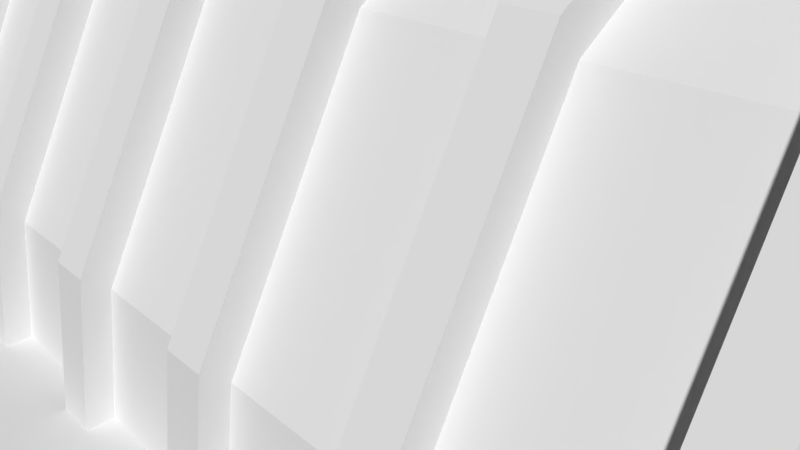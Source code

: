 # Source: hangar_a_open.blend  (saved by Blender 2.63.0; exported with 4.5.12 LTS)
import bpy
from mathutils import Matrix  # noqa: F401  (used for matrix-valued properties, if any)

bpy.ops.wm.read_factory_settings(use_empty=True)
scene = bpy.context.scene
scene.name = 'Scene'

# ---- collections
col_collection_1 = bpy.data.collections.new('Collection 1'); scene.collection.children.link(col_collection_1)

# ---- materials (node trees are filled in below, after node groups)
mat_material = bpy.data.materials.new('Material')
mat_material.alpha_threshold = 0.0
mat_material.use_transparent_shadow = False
mat_material.roughness = 0.5
mat_material.line_color = (0.0, 0.0, 0.0, 1.0)

# ---- material node trees

# ---- world
world_world = bpy.data.worlds.new('World'); scene.world = world_world
world_world.color = (0.05088, 0.05088, 0.05088)
world_world.use_sun_shadow = False
world_world.sun_shadow_jitter_overblur = 0.0
world_world.cycles.sampling_method = 'MANUAL'
world_world.cycles.sample_map_resolution = 256

# ---- cameras
cam_camera = bpy.data.cameras.new('Camera')
cam_camera.clip_end = 100.0
cam_camera.lens = 35.0
cam_camera.sensor_width = 32.0
cam_camera.sensor_height = 18.0
cam_camera.ortho_scale = 7.314
cam_camera.dof.focus_distance = 0.0
cam_camera.dof.aperture_fstop = 128.0

# ---- meshes
me_cube_002 = bpy.data.meshes.new('Cube.002')
me_cube_002.from_pydata([(-7.765, -0.4024, -1.0), (-7.765, 1.0, -1.0), (7.786, 1.0, -1.0), (7.786, -0.4024, -1.0), (-7.497, 0.2961, 1.0), (-7.497, 1.0, 1.0), (7.517, 1.0, 1.0), (7.517, 0.2961, 1.0), (-7.765, 11.96, -1.0), (-7.765, 10.55, -1.0), (7.786, 10.55, -1.0), (7.786, 11.96, -1.0), (-7.497, 11.26, 1.0), (-7.497, 10.55, 1.0), (7.517, 10.55, 1.0), (7.517, 11.26, 1.0), (-7.669, 4.777, 4.877), (-7.669, 6.777, 4.877), (7.673, 6.777, 4.877), (7.673, 4.777, 4.877), (-7.376, 4.777, 5.557), (-7.376, 6.777, 5.557), (7.383, 6.777, 5.557), (7.383, 4.777, 5.557)], [], [(4, 5, 1, 0), (6, 7, 3, 2), (7, 4, 0, 3), (0, 1, 2, 3), (7, 6, 5, 4), (12, 8, 9, 13), (14, 10, 11, 15), (15, 11, 8, 12), (8, 11, 10, 9), (15, 12, 13, 14), (20, 21, 17, 16), (21, 22, 18, 17), (22, 23, 19, 18), (23, 20, 16, 19), (23, 22, 21, 20)])
me_cube_002.use_remesh_preserve_volume = False
me_cube_002.use_remesh_preserve_attributes = False
me_cube_002.use_mirror_vertex_groups = False
me_cube_002.update()
me_cube_001 = bpy.data.meshes.new('Cube.001')
me_cube_001.from_pydata([(1.376, -0.1523, 0.2638), (1.376, 0.1523, 0.2638), (1.376, -0.4465, 0.1835), (1.376, 0.4465, 0.1835), (1.376, -0.8139, -0.06979), (1.376, 0.8139, -0.06979), (1.376, -0.9932, -0.4034), (1.376, 0.9931, -0.4034), (1.375, -1.033, -0.6814), (1.375, 1.033, -0.6814), (1.373, -1.033, -0.9935), (1.373, 1.033, -0.9935), (1.373, 0.9895, -0.9941), (1.373, -0.9895, -0.9941), (1.375, 0.9895, -0.6953), (1.375, -0.9895, -0.6953), (1.376, 0.951, -0.429), (1.376, -0.951, -0.429), (1.376, 0.7794, -0.1096), (1.376, -0.7794, -0.1096), (1.376, 0.4276, 0.1329), (1.376, -0.4276, 0.1329), (1.376, 0.1458, 0.2098), (1.376, -0.1458, 0.2098), (1.133, 1.033, -0.9935), (1.133, -1.033, -0.9935), (1.135, 1.033, -0.6814), (1.135, -1.033, -0.6814), (1.136, 0.9931, -0.4034), (1.136, -0.9932, -0.4034), (1.136, 0.8139, -0.06979), (1.136, -0.8139, -0.06979), (1.136, 0.4465, 0.1835), (1.136, -0.4465, 0.1835), (1.321, -1.033, -0.9935), (1.321, 1.033, -0.9935), (1.32, -0.1523, 0.2638), (1.32, 0.1523, 0.2638), (1.32, -0.4465, 0.1835), (1.32, 0.4465, 0.1835), (1.32, -0.8139, -0.06979), (1.32, 0.8139, -0.06979), (1.32, -0.9932, -0.4034), (1.32, 0.9931, -0.4034), (1.321, -1.033, -0.6814), (1.321, 1.033, -0.6814), (1.136, 0.1523, 0.2638), (1.136, -0.1523, 0.2638), (1.323, 0.9895, -0.9941), (1.323, -0.9895, -0.9941), (1.321, 0.9895, -0.6953), (1.321, -0.9895, -0.6953), (1.32, 0.951, -0.429), (1.32, -0.951, -0.429), (1.32, 0.7794, -0.1096), (1.32, -0.7794, -0.1096), (1.32, 0.4276, 0.1329), (1.32, -0.4276, 0.1329), (1.32, 0.1458, 0.2098), (1.32, -0.1458, 0.2098), (1.133, 0.9895, -0.9941), (1.133, -0.9895, -0.9941), (1.135, 0.9895, -0.6953), (1.135, -0.9895, -0.6953), (1.136, 0.951, -0.429), (1.136, -0.951, -0.429), (1.136, 0.7794, -0.1096), (1.136, -0.7794, -0.1096), (1.136, 0.4276, 0.1329), (1.136, -0.4276, 0.1329), (1.136, 0.1458, 0.2098), (1.136, -0.1458, 0.2098), (1.081, -1.033, -0.9935), (1.081, 1.033, -0.9935), (1.08, -0.1523, 0.2638), (1.08, 0.1523, 0.2638), (1.08, -0.4465, 0.1835), (1.08, 0.4465, 0.1835), (1.08, -0.8139, -0.06979), (1.08, 0.8139, -0.06979), (1.08, -0.9932, -0.4034), (1.08, 0.9931, -0.4034), (1.081, -1.033, -0.6814), (1.081, 1.033, -0.6814), (1.083, 0.9895, -0.9941), (1.083, -0.9895, -0.9941), (1.081, 0.9895, -0.6953), (1.081, -0.9895, -0.6953), (1.08, 0.951, -0.429), (1.08, -0.951, -0.429), (1.08, 0.7794, -0.1096), (1.08, -0.7794, -0.1096), (1.08, 0.4276, 0.1329), (1.08, -0.4276, 0.1329), (1.08, 0.1458, 0.2098), (1.08, -0.1458, 0.2098), (0.8931, 1.033, -0.9935), (0.8931, -1.033, -0.9935), (0.8948, 1.033, -0.6814), (0.8948, -1.033, -0.6814), (0.8961, 0.9931, -0.4034), (0.8961, -0.9932, -0.4034), (0.8961, 0.8139, -0.06979), (0.8961, -0.8139, -0.06979), (0.8961, 0.4465, 0.1835), (0.8961, -0.4465, 0.1835), (0.8961, 0.1523, 0.2638), (0.8961, -0.1523, 0.2638), (0.8932, 0.9895, -0.9941), (0.8932, -0.9895, -0.9941), (0.8948, 0.9895, -0.6953), (0.8948, -0.9895, -0.6953), (0.8961, 0.951, -0.429), (0.8961, -0.951, -0.429), (0.8961, 0.7794, -0.1096), (0.8961, -0.7794, -0.1096), (0.8961, 0.4276, 0.1329), (0.8961, -0.4276, 0.1329), (0.8961, 0.1458, 0.2098), (0.8961, -0.1458, 0.2098), (0.8412, -1.033, -0.9935), (0.8412, 1.033, -0.9935), (0.8399, -0.1523, 0.2638), (0.8399, 0.1523, 0.2638), (0.8399, -0.4465, 0.1835), (0.8399, 0.4465, 0.1835), (0.8399, -0.8139, -0.06979), (0.8399, 0.8139, -0.06979), (0.8399, -0.9932, -0.4034), (0.8399, 0.9931, -0.4034), (0.8412, -1.033, -0.6814), (0.8412, 1.033, -0.6814), (0.8428, 0.9895, -0.9941), (0.8428, -0.9895, -0.9941), (0.8412, 0.9895, -0.6953), (0.8412, -0.9895, -0.6953), (0.8399, 0.951, -0.429), (0.8399, -0.951, -0.429), (0.8399, 0.7794, -0.1096), (0.8399, -0.7794, -0.1096), (0.8399, 0.4276, 0.1329), (0.8399, -0.4276, 0.1329), (0.8399, 0.1458, 0.2098), (0.8399, -0.1458, 0.2098), (0.6531, 1.033, -0.9935), (0.6531, -1.033, -0.9935), (0.6548, 1.033, -0.6814), (0.6548, -1.033, -0.6814), (0.6561, 0.9931, -0.4034), (0.6561, -0.9932, -0.4034), (0.6561, 0.8139, -0.06979), (0.6561, -0.8139, -0.06979), (0.6561, 0.4465, 0.1835), (0.6561, -0.4465, 0.1835), (0.6561, 0.1523, 0.2638), (0.6561, -0.1523, 0.2638), (0.6532, 0.9895, -0.9941), (0.6532, -0.9895, -0.9941), (0.6548, 0.9895, -0.6953), (0.6548, -0.9895, -0.6953), (0.6561, 0.951, -0.429), (0.6561, -0.951, -0.429), (0.6561, 0.7794, -0.1096), (0.6561, -0.7794, -0.1096), (0.6561, 0.4276, 0.1329), (0.6561, -0.4276, 0.1329), (0.6561, 0.1458, 0.2098), (0.6561, -0.1458, 0.2098), (0.6012, -1.033, -0.9935), (0.6012, 1.033, -0.9935), (0.5999, -0.1523, 0.2638), (0.5999, 0.1523, 0.2638), (0.5999, -0.4465, 0.1835), (0.5999, 0.4465, 0.1835), (0.5999, -0.8139, -0.06979), (0.5999, 0.8139, -0.06979), (0.5999, -0.9932, -0.4034), (0.5999, 0.9931, -0.4034), (0.6012, -1.033, -0.6814), (0.6012, 1.033, -0.6814), (0.6028, 0.9895, -0.9941), (0.6028, -0.9895, -0.9941), (0.6012, 0.9895, -0.6953), (0.6012, -0.9895, -0.6953), (0.5999, 0.951, -0.429), (0.5999, -0.951, -0.429), (0.5999, 0.7794, -0.1096), (0.5999, -0.7794, -0.1096), (0.5999, 0.4276, 0.1329), (0.5999, -0.4276, 0.1329), (0.5999, 0.1458, 0.2098), (0.5999, -0.1458, 0.2098), (0.4131, 1.033, -0.9935), (0.4131, -1.033, -0.9935), (0.4148, 1.033, -0.6814), (0.4148, -1.033, -0.6814), (0.4161, 0.9931, -0.4034), (0.4161, -0.9932, -0.4034), (0.4161, 0.8139, -0.06979), (0.4161, -0.8139, -0.06979), (0.4161, 0.4465, 0.1835), (0.4161, -0.4465, 0.1835), (0.4161, 0.1523, 0.2638), (0.4161, -0.1523, 0.2638), (0.4132, 0.9895, -0.9941), (0.4132, -0.9895, -0.9941), (0.4148, 0.9895, -0.6953), (0.4148, -0.9895, -0.6953), (0.4161, 0.951, -0.429), (0.4161, -0.951, -0.429), (0.4161, 0.7794, -0.1096), (0.4161, -0.7794, -0.1096), (0.4161, 0.4276, 0.1329), (0.4161, -0.4276, 0.1329), (0.4161, 0.1458, 0.2098), (0.4161, -0.1458, 0.2098), (0.3612, -1.033, -0.9935), (0.3612, 1.033, -0.9935), (0.3599, -0.1523, 0.2638), (0.3599, 0.1523, 0.2638), (0.3599, -0.4465, 0.1835), (0.3599, 0.4465, 0.1835), (0.3599, -0.8139, -0.06979), (0.3599, 0.8139, -0.06979), (0.3599, -0.9932, -0.4034), (0.3599, 0.9931, -0.4034), (0.3612, -1.033, -0.6814), (0.3612, 1.033, -0.6814), (0.3628, 0.9895, -0.9941), (0.3628, -0.9895, -0.9941), (0.3612, 0.9895, -0.6953), (0.3612, -0.9895, -0.6953), (0.3599, 0.951, -0.429), (0.3599, -0.951, -0.429), (0.3599, 0.7794, -0.1096), (0.3599, -0.7794, -0.1096), (0.3599, 0.4276, 0.1329), (0.3599, -0.4276, 0.1329), (0.3599, 0.1458, 0.2098), (0.3599, -0.1458, 0.2098), (0.1731, 1.033, -0.9935), (0.1731, -1.033, -0.9935), (0.1748, 1.033, -0.6814), (0.1748, -1.033, -0.6814), (0.1761, 0.9931, -0.4034), (0.1761, -0.9932, -0.4034), (0.1761, 0.8139, -0.06979), (0.1761, -0.8139, -0.06979), (0.1761, 0.4465, 0.1835), (0.1761, -0.4465, 0.1835), (0.1761, 0.1523, 0.2638), (0.1761, -0.1523, 0.2638), (0.1732, 0.9895, -0.9941), (0.1732, -0.9895, -0.9941), (0.1748, 0.9895, -0.6953), (0.1748, -0.9895, -0.6953), (0.1761, 0.951, -0.429), (0.1761, -0.951, -0.429), (0.1761, 0.7794, -0.1096), (0.1761, -0.7794, -0.1096), (0.1761, 0.4276, 0.1329), (0.1761, -0.4276, 0.1329), (0.1761, 0.1458, 0.2098), (0.1761, -0.1458, 0.2098), (0.1212, -1.033, -0.9935), (0.1212, 1.033, -0.9935), (0.1199, -0.1523, 0.2638), (0.1199, 0.1523, 0.2638), (0.1199, -0.4465, 0.1835), (0.1199, 0.4465, 0.1835), (0.1199, -0.8139, -0.06979), (0.1199, 0.8139, -0.06979), (0.1199, -0.9932, -0.4034), (0.1199, 0.9931, -0.4034), (0.1212, -1.033, -0.6814), (0.1212, 1.033, -0.6814), (0.1228, 0.9895, -0.9941), (0.1228, -0.9895, -0.9941), (0.1212, 0.9895, -0.6953), (0.1212, -0.9895, -0.6953), (0.1199, 0.951, -0.429), (0.1199, -0.951, -0.429), (0.1199, 0.7794, -0.1096), (0.1199, -0.7794, -0.1096), (0.1199, 0.4276, 0.1329), (0.1199, -0.4276, 0.1329), (0.1199, 0.1458, 0.2098), (0.1199, -0.1458, 0.2098), (-1.376, -0.1523, 0.2638), (-1.376, 0.1523, 0.2638), (-1.376, -0.4465, 0.1835), (-1.376, 0.4465, 0.1835), (-1.376, -0.8139, -0.06979), (-1.376, 0.8139, -0.06979), (-1.376, -0.9932, -0.4034), (-1.376, 0.9931, -0.4034), (-1.375, -1.033, -0.6814), (-1.375, 1.033, -0.6814), (-1.373, -1.033, -0.9935), (-1.373, 1.033, -0.9935), (-1.373, 0.9895, -0.9941), (-1.373, -0.9895, -0.9941), (-1.375, 0.9895, -0.6953), (-1.375, -0.9895, -0.6953), (-1.376, 0.951, -0.429), (-1.376, -0.951, -0.429), (-1.376, 0.7794, -0.1096), (-1.376, -0.7794, -0.1096), (-1.376, 0.4276, 0.1329), (-1.376, -0.4276, 0.1329), (-1.376, 0.1458, 0.2098), (-1.376, -0.1458, 0.2098), (-1.133, 1.033, -0.9935), (-1.133, -1.033, -0.9935), (-1.135, 1.033, -0.6814), (-1.135, -1.033, -0.6814), (-1.136, 0.9931, -0.4034), (-1.136, -0.9932, -0.4034), (-1.136, 0.8139, -0.06979), (-1.136, -0.8139, -0.06979), (-1.136, 0.4465, 0.1835), (-1.136, -0.4465, 0.1835), (-1.321, -1.033, -0.9935), (-1.321, 1.033, -0.9935), (-1.32, -0.1523, 0.2638), (-1.32, 0.1523, 0.2638), (-1.32, -0.4465, 0.1835), (-1.32, 0.4465, 0.1835), (-1.32, -0.8139, -0.06979), (-1.32, 0.8139, -0.06979), (-1.32, -0.9932, -0.4034), (-1.32, 0.9931, -0.4034), (-1.321, -1.033, -0.6814), (-1.321, 1.033, -0.6814), (-1.136, 0.1523, 0.2638), (-1.136, -0.1523, 0.2638), (-1.323, 0.9895, -0.9941), (-1.323, -0.9895, -0.9941), (-1.321, 0.9895, -0.6953), (-1.321, -0.9895, -0.6953), (-1.32, 0.951, -0.429), (-1.32, -0.951, -0.429), (-1.32, 0.7794, -0.1096), (-1.32, -0.7794, -0.1096), (-1.32, 0.4276, 0.1329), (-1.32, -0.4276, 0.1329), (-1.32, 0.1458, 0.2098), (-1.32, -0.1458, 0.2098), (-1.133, 0.9895, -0.9941), (-1.133, -0.9895, -0.9941), (-1.135, 0.9895, -0.6953), (-1.135, -0.9895, -0.6953), (-1.136, 0.951, -0.429), (-1.136, -0.951, -0.429), (-1.136, 0.7794, -0.1096), (-1.136, -0.7794, -0.1096), (-1.136, 0.4276, 0.1329), (-1.136, -0.4276, 0.1329), (-1.136, 0.1458, 0.2098), (-1.136, -0.1458, 0.2098), (-1.081, -1.033, -0.9935), (-1.081, 1.033, -0.9935), (-1.08, -0.1523, 0.2638), (-1.08, 0.1523, 0.2638), (-1.08, -0.4465, 0.1835), (-1.08, 0.4465, 0.1835), (-1.08, -0.8139, -0.06979), (-1.08, 0.8139, -0.06979), (-1.08, -0.9932, -0.4034), (-1.08, 0.9931, -0.4034), (-1.081, -1.033, -0.6814), (-1.081, 1.033, -0.6814), (-1.083, 0.9895, -0.9941), (-1.083, -0.9895, -0.9941), (-1.081, 0.9895, -0.6953), (-1.081, -0.9895, -0.6953), (-1.08, 0.951, -0.429), (-1.08, -0.951, -0.429), (-1.08, 0.7794, -0.1096), (-1.08, -0.7794, -0.1096), (-1.08, 0.4276, 0.1329), (-1.08, -0.4276, 0.1329), (-1.08, 0.1458, 0.2098), (-1.08, -0.1458, 0.2098), (-0.8933, 1.033, -0.9935), (-0.8933, -1.033, -0.9935), (-0.895, 1.033, -0.6814), (-0.895, -1.033, -0.6814), (-0.8964, 0.9931, -0.4034), (-0.8964, -0.9932, -0.4034), (-0.8964, 0.8139, -0.06979), (-0.8964, -0.8139, -0.06979), (-0.8964, 0.4465, 0.1835), (-0.8964, -0.4465, 0.1835), (-0.8964, 0.1523, 0.2638), (-0.8964, -0.1523, 0.2638), (-0.8934, 0.9895, -0.9941), (-0.8934, -0.9895, -0.9941), (-0.8951, 0.9895, -0.6953), (-0.8951, -0.9895, -0.6953), (-0.8963, 0.951, -0.429), (-0.8963, -0.951, -0.429), (-0.8963, 0.7794, -0.1096), (-0.8963, -0.7794, -0.1096), (-0.8963, 0.4276, 0.1329), (-0.8963, -0.4276, 0.1329), (-0.8963, 0.1458, 0.2098), (-0.8963, -0.1458, 0.2098), (-0.8414, -1.033, -0.9935), (-0.8414, 1.033, -0.9935), (-0.8401, -0.1523, 0.2638), (-0.8401, 0.1523, 0.2638), (-0.8401, -0.4465, 0.1835), (-0.8401, 0.4465, 0.1835), (-0.8401, -0.8139, -0.06979), (-0.8401, 0.8139, -0.06979), (-0.8401, -0.9932, -0.4034), (-0.8401, 0.9931, -0.4034), (-0.8414, -1.033, -0.6814), (-0.8414, 1.033, -0.6814), (-0.8431, 0.9895, -0.9941), (-0.8431, -0.9895, -0.9941), (-0.8414, 0.9895, -0.6953), (-0.8414, -0.9895, -0.6953), (-0.8402, 0.951, -0.429), (-0.8402, -0.951, -0.429), (-0.8402, 0.7794, -0.1096), (-0.8402, -0.7794, -0.1096), (-0.8402, 0.4276, 0.1329), (-0.8402, -0.4276, 0.1329), (-0.8402, 0.1458, 0.2098), (-0.8402, -0.1458, 0.2098), (-0.6533, 1.033, -0.9935), (-0.6533, -1.033, -0.9935), (-0.655, 1.033, -0.6814), (-0.655, -1.033, -0.6814), (-0.6564, 0.9931, -0.4034), (-0.6564, -0.9932, -0.4034), (-0.6564, 0.8139, -0.06979), (-0.6564, -0.8139, -0.06979), (-0.6564, 0.4465, 0.1835), (-0.6564, -0.4465, 0.1835), (-0.6564, 0.1523, 0.2638), (-0.6564, -0.1523, 0.2638), (-0.6534, 0.9895, -0.9941), (-0.6534, -0.9895, -0.9941), (-0.6551, 0.9895, -0.6953), (-0.6551, -0.9895, -0.6953), (-0.6563, 0.951, -0.429), (-0.6563, -0.951, -0.429), (-0.6563, 0.7794, -0.1096), (-0.6563, -0.7794, -0.1096), (-0.6563, 0.4276, 0.1329), (-0.6563, -0.4276, 0.1329), (-0.6563, 0.1458, 0.2098), (-0.6563, -0.1458, 0.2098), (-0.6014, -1.033, -0.9935), (-0.6014, 1.033, -0.9935), (-0.6001, -0.1523, 0.2638), (-0.6001, 0.1523, 0.2638), (-0.6001, -0.4465, 0.1835), (-0.6001, 0.4465, 0.1835), (-0.6001, -0.8139, -0.06979), (-0.6001, 0.8139, -0.06979), (-0.6001, -0.9932, -0.4034), (-0.6001, 0.9931, -0.4034), (-0.6014, -1.033, -0.6814), (-0.6014, 1.033, -0.6814), (-0.6031, 0.9895, -0.9941), (-0.6031, -0.9895, -0.9941), (-0.6014, 0.9895, -0.6953), (-0.6014, -0.9895, -0.6953), (-0.6002, 0.951, -0.429), (-0.6002, -0.951, -0.429), (-0.6002, 0.7794, -0.1096), (-0.6002, -0.7794, -0.1096), (-0.6002, 0.4276, 0.1329), (-0.6002, -0.4276, 0.1329), (-0.6002, 0.1458, 0.2098), (-0.6002, -0.1458, 0.2098), (-0.4133, 1.033, -0.9935), (-0.4133, -1.033, -0.9935), (-0.415, 1.033, -0.6814), (-0.415, -1.033, -0.6814), (-0.4164, 0.9931, -0.4034), (-0.4164, -0.9932, -0.4034), (-0.4164, 0.8139, -0.06979), (-0.4164, -0.8139, -0.06979), (-0.4164, 0.4465, 0.1835), (-0.4164, -0.4465, 0.1835), (-0.4164, 0.1523, 0.2638), (-0.4164, -0.1523, 0.2638), (-0.4134, 0.9895, -0.9941), (-0.4134, -0.9895, -0.9941), (-0.4151, 0.9895, -0.6953), (-0.4151, -0.9895, -0.6953), (-0.4163, 0.951, -0.429), (-0.4163, -0.951, -0.429), (-0.4163, 0.7794, -0.1096), (-0.4163, -0.7794, -0.1096), (-0.4163, 0.4276, 0.1329), (-0.4163, -0.4276, 0.1329), (-0.4163, 0.1458, 0.2098), (-0.4163, -0.1458, 0.2098), (-0.3614, -1.033, -0.9935), (-0.3614, 1.033, -0.9935), (-0.3601, -0.1523, 0.2638), (-0.3601, 0.1523, 0.2638), (-0.3601, -0.4465, 0.1835), (-0.3601, 0.4465, 0.1835), (-0.3601, -0.8139, -0.06979), (-0.3601, 0.8139, -0.06979), (-0.3601, -0.9932, -0.4034), (-0.3601, 0.9931, -0.4034), (-0.3614, -1.033, -0.6814), (-0.3614, 1.033, -0.6814), (-0.3631, 0.9895, -0.9941), (-0.3631, -0.9895, -0.9941), (-0.3614, 0.9895, -0.6953), (-0.3614, -0.9895, -0.6953), (-0.3602, 0.951, -0.429), (-0.3602, -0.951, -0.429), (-0.3602, 0.7794, -0.1096), (-0.3602, -0.7794, -0.1096), (-0.3602, 0.4276, 0.1329), (-0.3602, -0.4276, 0.1329), (-0.3602, 0.1458, 0.2098), (-0.3602, -0.1458, 0.2098), (-0.1733, 1.033, -0.9935), (-0.1733, -1.033, -0.9935), (-0.175, 1.033, -0.6814), (-0.175, -1.033, -0.6814), (-0.1764, 0.9931, -0.4034), (-0.1764, -0.9932, -0.4034), (-0.1764, 0.8139, -0.06979), (-0.1764, -0.8139, -0.06979), (-0.1764, 0.4465, 0.1835), (-0.1764, -0.4465, 0.1835), (-0.1764, 0.1523, 0.2638), (-0.1764, -0.1523, 0.2638), (-0.1734, 0.9895, -0.9941), (-0.1734, -0.9895, -0.9941), (-0.1751, 0.9895, -0.6953), (-0.1751, -0.9895, -0.6953), (-0.1763, 0.951, -0.429), (-0.1763, -0.951, -0.429), (-0.1763, 0.7794, -0.1096), (-0.1763, -0.7794, -0.1096), (-0.1763, 0.4276, 0.1329), (-0.1763, -0.4276, 0.1329), (-0.1763, 0.1458, 0.2098), (-0.1763, -0.1458, 0.2098), (-0.1214, -1.033, -0.9935), (-0.1214, 1.033, -0.9935), (-0.1201, -0.1523, 0.2638), (-0.1201, 0.1523, 0.2638), (-0.1201, -0.4465, 0.1835), (-0.1201, 0.4465, 0.1835), (-0.1201, -0.8139, -0.06979), (-0.1201, 0.8139, -0.06979), (-0.1201, -0.9932, -0.4034), (-0.1201, 0.9931, -0.4034), (-0.1214, -1.033, -0.6814), (-0.1214, 1.033, -0.6814), (-0.1231, 0.9895, -0.9941), (-0.1231, -0.9895, -0.9941), (-0.1214, 0.9895, -0.6953), (-0.1214, -0.9895, -0.6953), (-0.1202, 0.951, -0.429), (-0.1202, -0.951, -0.429), (-0.1202, 0.7794, -0.1096), (-0.1202, -0.7794, -0.1096), (-0.1202, 0.4276, 0.1329), (-0.1202, -0.4276, 0.1329), (-0.1202, 0.1458, 0.2098), (-0.1202, -0.1458, 0.2098)], [], [(17, 19, 4, 6), (5, 3, 20, 18), (11, 9, 14, 12), (2, 4, 19, 21), (9, 7, 16, 14), (18, 16, 7, 5), (13, 15, 8, 10), (0, 2, 21, 23), (1, 0, 23, 22), (6, 8, 15, 17), (3, 1, 22, 20), (79, 90, 92, 77), (89, 80, 78, 91), (32, 46, 70, 68), (29, 27, 63, 65), (46, 47, 71, 70), (47, 33, 69, 71), (61, 63, 27, 25), (66, 64, 28, 30), (26, 28, 64, 62), (33, 31, 67, 69), (24, 26, 62, 60), (53, 42, 40, 55), (41, 54, 56, 39), (30, 32, 68, 66), (38, 57, 55, 40), (45, 50, 52, 43), (54, 41, 43, 52), (65, 67, 31, 29), (36, 59, 57, 38), (37, 58, 59, 36), (42, 53, 51, 44), (39, 56, 58, 37), (45, 43, 7, 9), (41, 39, 3, 5), (42, 44, 8, 6), (38, 40, 4, 2), (6, 4, 40, 42), (39, 37, 1, 3), (10, 8, 44, 34), (5, 7, 43, 41), (36, 38, 2, 0), (35, 45, 9, 11), (37, 36, 0, 1), (35, 48, 50, 45), (49, 34, 44, 51), (76, 93, 91, 78), (83, 86, 88, 81), (90, 79, 81, 88), (74, 95, 93, 76), (75, 94, 95, 74), (80, 89, 87, 82), (77, 92, 94, 75), (83, 81, 28, 26), (79, 77, 32, 30), (80, 82, 27, 29), (76, 78, 31, 33), (29, 31, 78, 80), (77, 75, 46, 32), (25, 27, 82, 72), (30, 28, 81, 79), (74, 76, 33, 47), (73, 83, 26, 24), (75, 74, 47, 46), (73, 84, 86, 83), (85, 72, 82, 87), (127, 138, 140, 125), (137, 128, 126, 139), (104, 106, 118, 116), (101, 99, 111, 113), (106, 107, 119, 118), (107, 105, 117, 119), (109, 111, 99, 97), (114, 112, 100, 102), (98, 100, 112, 110), (105, 103, 115, 117), (96, 98, 110, 108), (102, 104, 116, 114), (113, 115, 103, 101), (124, 141, 139, 126), (131, 134, 136, 129), (138, 127, 129, 136), (122, 143, 141, 124), (123, 142, 143, 122), (128, 137, 135, 130), (125, 140, 142, 123), (131, 129, 100, 98), (127, 125, 104, 102), (128, 130, 99, 101), (124, 126, 103, 105), (101, 103, 126, 128), (125, 123, 106, 104), (97, 99, 130, 120), (102, 100, 129, 127), (122, 124, 105, 107), (121, 131, 98, 96), (123, 122, 107, 106), (121, 132, 134, 131), (133, 120, 130, 135), (175, 186, 188, 173), (185, 176, 174, 187), (152, 154, 166, 164), (149, 147, 159, 161), (154, 155, 167, 166), (155, 153, 165, 167), (157, 159, 147, 145), (162, 160, 148, 150), (146, 148, 160, 158), (153, 151, 163, 165), (144, 146, 158, 156), (150, 152, 164, 162), (161, 163, 151, 149), (172, 189, 187, 174), (179, 182, 184, 177), (186, 175, 177, 184), (170, 191, 189, 172), (171, 190, 191, 170), (176, 185, 183, 178), (173, 188, 190, 171), (179, 177, 148, 146), (175, 173, 152, 150), (176, 178, 147, 149), (172, 174, 151, 153), (149, 151, 174, 176), (173, 171, 154, 152), (145, 147, 178, 168), (150, 148, 177, 175), (170, 172, 153, 155), (169, 179, 146, 144), (171, 170, 155, 154), (169, 180, 182, 179), (181, 168, 178, 183), (223, 234, 236, 221), (233, 224, 222, 235), (200, 202, 214, 212), (197, 195, 207, 209), (202, 203, 215, 214), (203, 201, 213, 215), (205, 207, 195, 193), (210, 208, 196, 198), (194, 196, 208, 206), (201, 199, 211, 213), (192, 194, 206, 204), (198, 200, 212, 210), (209, 211, 199, 197), (220, 237, 235, 222), (227, 230, 232, 225), (234, 223, 225, 232), (218, 239, 237, 220), (219, 238, 239, 218), (224, 233, 231, 226), (221, 236, 238, 219), (227, 225, 196, 194), (223, 221, 200, 198), (224, 226, 195, 197), (220, 222, 199, 201), (197, 199, 222, 224), (221, 219, 202, 200), (193, 195, 226, 216), (198, 196, 225, 223), (218, 220, 201, 203), (217, 227, 194, 192), (219, 218, 203, 202), (217, 228, 230, 227), (229, 216, 226, 231), (271, 282, 284, 269), (281, 272, 270, 283), (248, 250, 262, 260), (245, 243, 255, 257), (250, 251, 263, 262), (251, 249, 261, 263), (253, 255, 243, 241), (258, 256, 244, 246), (242, 244, 256, 254), (249, 247, 259, 261), (240, 242, 254, 252), (246, 248, 260, 258), (257, 259, 247, 245), (268, 285, 283, 270), (275, 278, 280, 273), (282, 271, 273, 280), (266, 287, 285, 268), (267, 286, 287, 266), (272, 281, 279, 274), (269, 284, 286, 267), (275, 273, 244, 242), (271, 269, 248, 246), (272, 274, 243, 245), (268, 270, 247, 249), (245, 247, 270, 272), (269, 267, 250, 248), (241, 243, 274, 264), (246, 244, 273, 271), (266, 268, 249, 251), (265, 275, 242, 240), (267, 266, 251, 250), (265, 276, 278, 275), (277, 264, 274, 279), (305, 294, 292, 307), (293, 306, 308, 291), (299, 300, 302, 297), (290, 309, 307, 292), (297, 302, 304, 295), (306, 293, 295, 304), (301, 298, 296, 303), (288, 311, 309, 290), (289, 310, 311, 288), (294, 305, 303, 296), (291, 308, 310, 289), (367, 365, 380, 378), (377, 379, 366, 368), (320, 356, 358, 334), (317, 353, 351, 315), (334, 358, 359, 335), (335, 359, 357, 321), (349, 313, 315, 351), (354, 318, 316, 352), (314, 350, 352, 316), (321, 357, 355, 319), (312, 348, 350, 314), (341, 343, 328, 330), (329, 327, 344, 342), (318, 354, 356, 320), (326, 328, 343, 345), (333, 331, 340, 338), (342, 340, 331, 329), (353, 317, 319, 355), (324, 326, 345, 347), (325, 324, 347, 346), (330, 332, 339, 341), (327, 325, 346, 344), (333, 297, 295, 331), (329, 293, 291, 327), (330, 294, 296, 332), (326, 290, 292, 328), (294, 330, 328, 292), (327, 291, 289, 325), (298, 322, 332, 296), (293, 329, 331, 295), (324, 288, 290, 326), (323, 299, 297, 333), (325, 289, 288, 324), (323, 333, 338, 336), (337, 339, 332, 322), (364, 366, 379, 381), (371, 369, 376, 374), (378, 376, 369, 367), (362, 364, 381, 383), (363, 362, 383, 382), (368, 370, 375, 377), (365, 363, 382, 380), (371, 314, 316, 369), (367, 318, 320, 365), (368, 317, 315, 370), (364, 321, 319, 366), (317, 368, 366, 319), (365, 320, 334, 363), (313, 360, 370, 315), (318, 367, 369, 316), (362, 335, 321, 364), (361, 312, 314, 371), (363, 334, 335, 362), (361, 371, 374, 372), (373, 375, 370, 360), (415, 413, 428, 426), (425, 427, 414, 416), (392, 404, 406, 394), (389, 401, 399, 387), (394, 406, 407, 395), (395, 407, 405, 393), (397, 385, 387, 399), (402, 390, 388, 400), (386, 398, 400, 388), (393, 405, 403, 391), (384, 396, 398, 386), (390, 402, 404, 392), (401, 389, 391, 403), (412, 414, 427, 429), (419, 417, 424, 422), (426, 424, 417, 415), (410, 412, 429, 431), (411, 410, 431, 430), (416, 418, 423, 425), (413, 411, 430, 428), (419, 386, 388, 417), (415, 390, 392, 413), (416, 389, 387, 418), (412, 393, 391, 414), (389, 416, 414, 391), (413, 392, 394, 411), (385, 408, 418, 387), (390, 415, 417, 388), (410, 395, 393, 412), (409, 384, 386, 419), (411, 394, 395, 410), (409, 419, 422, 420), (421, 423, 418, 408), (463, 461, 476, 474), (473, 475, 462, 464), (440, 452, 454, 442), (437, 449, 447, 435), (442, 454, 455, 443), (443, 455, 453, 441), (445, 433, 435, 447), (450, 438, 436, 448), (434, 446, 448, 436), (441, 453, 451, 439), (432, 444, 446, 434), (438, 450, 452, 440), (449, 437, 439, 451), (460, 462, 475, 477), (467, 465, 472, 470), (474, 472, 465, 463), (458, 460, 477, 479), (459, 458, 479, 478), (464, 466, 471, 473), (461, 459, 478, 476), (467, 434, 436, 465), (463, 438, 440, 461), (464, 437, 435, 466), (460, 441, 439, 462), (437, 464, 462, 439), (461, 440, 442, 459), (433, 456, 466, 435), (438, 463, 465, 436), (458, 443, 441, 460), (457, 432, 434, 467), (459, 442, 443, 458), (457, 467, 470, 468), (469, 471, 466, 456), (511, 509, 524, 522), (521, 523, 510, 512), (488, 500, 502, 490), (485, 497, 495, 483), (490, 502, 503, 491), (491, 503, 501, 489), (493, 481, 483, 495), (498, 486, 484, 496), (482, 494, 496, 484), (489, 501, 499, 487), (480, 492, 494, 482), (486, 498, 500, 488), (497, 485, 487, 499), (508, 510, 523, 525), (515, 513, 520, 518), (522, 520, 513, 511), (506, 508, 525, 527), (507, 506, 527, 526), (512, 514, 519, 521), (509, 507, 526, 524), (515, 482, 484, 513), (511, 486, 488, 509), (512, 485, 483, 514), (508, 489, 487, 510), (485, 512, 510, 487), (509, 488, 490, 507), (481, 504, 514, 483), (486, 511, 513, 484), (506, 491, 489, 508), (505, 480, 482, 515), (507, 490, 491, 506), (505, 515, 518, 516), (517, 519, 514, 504), (559, 557, 572, 570), (569, 571, 558, 560), (536, 548, 550, 538), (533, 545, 543, 531), (538, 550, 551, 539), (539, 551, 549, 537), (541, 529, 531, 543), (546, 534, 532, 544), (530, 542, 544, 532), (537, 549, 547, 535), (528, 540, 542, 530), (534, 546, 548, 536), (545, 533, 535, 547), (556, 558, 571, 573), (563, 561, 568, 566), (570, 568, 561, 559), (554, 556, 573, 575), (555, 554, 575, 574), (560, 562, 567, 569), (557, 555, 574, 572), (563, 530, 532, 561), (559, 534, 536, 557), (560, 533, 531, 562), (556, 537, 535, 558), (533, 560, 558, 535), (557, 536, 538, 555), (529, 552, 562, 531), (534, 559, 561, 532), (554, 539, 537, 556), (553, 528, 530, 563), (555, 538, 539, 554), (553, 563, 566, 564), (565, 567, 562, 552)])
me_cube_001.materials.append(mat_material)
me_cube_001.use_remesh_preserve_volume = False
me_cube_001.use_remesh_preserve_attributes = False
me_cube_001.use_mirror_vertex_groups = False
me_cube_001.update()
me_cube = bpy.data.meshes.new('Cube')
me_cube.from_pydata([(1.564, 1.0, -1.0), (1.564, -1.0, -1.0), (1.566, 1.0, -0.698), (1.566, -1.0, -0.698), (-1.566, -1.0, -0.698), (-1.566, 1.0, -0.698), (1.567, 0.9611, -0.4289), (1.567, -0.9611, -0.4289), (1.567, 0.7877, -0.1061), (1.567, -0.7877, -0.1061), (1.567, 0.4321, 0.139), (1.567, -0.4321, 0.139), (1.567, 0.1474, 0.2168), (1.567, -0.1474, 0.2168), (1.564, 0.9265, -0.9945), (1.564, -0.9265, -0.9945), (1.566, 0.9265, -0.7146), (1.566, -0.9265, -0.7146), (1.567, 0.8905, -0.4654), (1.567, -0.8905, -0.4654), (1.567, 0.7298, -0.1663), (1.567, -0.7298, -0.1663), (1.567, 0.4004, 0.06083), (1.567, -0.4004, 0.06083), (1.567, 0.1365, 0.1328), (1.567, -0.1365, 0.1328), (-1.564, 1.0, -1.0), (-1.564, -1.0, -1.0), (-1.567, 0.9611, -0.4289), (-1.567, -0.9611, -0.4289), (-1.567, 0.7877, -0.1061), (-1.567, -0.7877, -0.1061), (-1.567, 0.4321, 0.139), (-1.567, -0.4321, 0.139), (-1.567, 0.1474, 0.2168), (-1.567, -0.1474, 0.2168), (-1.564, 0.9265, -0.9945), (-1.564, -0.9265, -0.9945), (-1.566, 0.9265, -0.7146), (-1.566, -0.9265, -0.7146), (-1.567, 0.8905, -0.4654), (-1.567, -0.8905, -0.4654), (-1.567, 0.7298, -0.1663), (-1.567, -0.7298, -0.1663), (-1.567, 0.4004, 0.06083), (-1.567, -0.4004, 0.06083), (-1.567, 0.1365, 0.1328), (-1.567, -0.1365, 0.1328)], [], [(32, 44, 46, 34), (10, 12, 24, 22), (7, 3, 17, 19), (12, 13, 25, 24), (13, 11, 23, 25), (15, 17, 3, 1), (42, 30, 28, 40), (35, 47, 45, 33), (34, 46, 47, 35), (20, 18, 6, 8), (2, 6, 18, 16), (11, 9, 21, 23), (0, 2, 16, 14), (8, 10, 22, 20), (19, 21, 9, 7), (33, 45, 43, 31), (30, 42, 44, 32), (41, 29, 31, 43), (36, 14, 16, 38), (38, 16, 18, 40), (20, 42, 40, 18), (42, 20, 22, 44), (44, 22, 24, 46), (46, 24, 25, 47), (47, 25, 23, 45), (45, 23, 21, 43), (19, 41, 43, 21), (41, 19, 17, 39), (15, 37, 39, 17), (1, 3, 4, 27), (2, 0, 26, 5), (6, 28, 30, 8), (2, 5, 28, 6), (7, 29, 4, 3), (9, 31, 29, 7), (8, 30, 32, 10), (11, 33, 31, 9), (12, 34, 35, 13), (10, 32, 34, 12), (13, 35, 33, 11), (37, 27, 4, 39), (29, 41, 39, 4), (5, 38, 40, 28), (26, 36, 38, 5)])
me_cube.materials.append(mat_material)
me_cube.use_remesh_preserve_volume = False
me_cube.use_remesh_preserve_attributes = False
me_cube.use_mirror_vertex_groups = False
me_cube.update()

# ---- objects
ob_cube_002 = bpy.data.objects.new('Cube.002', me_cube_002)
ob_cube_001 = bpy.data.objects.new('Cube.001', me_cube_001)
ob_cube = bpy.data.objects.new('Cube', me_cube)
ob_camera = bpy.data.objects.new('Camera', cam_camera)

# ---- transforms, parenting, visibility, modifiers, constraints
ob_cube_002.location = (-1.208e-08, -5.777, 1.021)
ob_cube_002.lineart.crease_threshold = 0.0
ob_cube_001.location = (0.0, 0.0, 5.0)
ob_cube_001.scale = (5.0, 5.0, 5.0)
ob_cube_001.lock_rotations_4d = False
ob_cube_001.empty_display_type = 'ARROWS'
ob_cube_001.lineart.crease_threshold = 0.0
ob_cube.location = (0.0, 0.0, 5.0)
ob_cube.scale = (5.0, 5.0, 5.0)
ob_cube.lock_rotations_4d = False
ob_cube.empty_display_type = 'ARROWS'
ob_cube.lineart.crease_threshold = 0.0
ob_camera.location = (7.481, -6.508, 5.344)
ob_camera.rotation_euler = (1.109, 0.01082, 0.8149)
ob_camera.lock_rotations_4d = False
ob_camera.empty_display_type = 'ARROWS'
ob_camera.color = (0.0, 0.0, 0.0, 0.0)
ob_camera.display_type = 'WIRE'
ob_camera.lineart.crease_threshold = 0.0

# ---- collection membership
col_collection_1.objects.link(ob_cube_002)
col_collection_1.objects.link(ob_cube_001)
col_collection_1.objects.link(ob_cube)
col_collection_1.objects.link(ob_camera)

# ---- scene / render settings (as saved in the file)
scene.camera = ob_camera
scene.frame_start = 1; scene.frame_end = 250; scene.frame_set(1)
scene.render.engine = 'BLENDER_EEVEE_NEXT'
scene.render.image_settings.color_mode = 'RGB'
scene.render.image_settings.compression = 90
scene.render.resolution_percentage = 50
scene.render.dither_intensity = 0.0
scene.render.bake_margin = 2
scene.render.bake_bias = 0.0
scene.cycles.use_denoising = False
scene.cycles.samples = 10
scene.cycles.sampling_pattern = 'TABULATED_SOBOL'
scene.cycles.light_sampling_threshold = 0.0
scene.cycles.use_adaptive_sampling = False
scene.cycles.use_light_tree = False
scene.cycles.blur_glossy = 0.0
scene.cycles.volume_bounces = 1
scene.cycles.pixel_filter_type = 'GAUSSIAN'
scene.cycles.sample_clamp_indirect = 0.0
scene.view_settings.view_transform = 'Standard'
bpy.context.view_layer.update()

# ---- added for rendering (the .blend has no usable light): sun
light_auto_sun = bpy.data.lights.new('AutoSun', 'SUN')
light_auto_sun.energy = 3.0
light_auto_sun.angle = 0.0523599
ob_auto_sun = bpy.data.objects.new('AutoSun', light_auto_sun)
scene.collection.objects.link(ob_auto_sun)
ob_auto_sun.rotation_euler = (0.872665, 0.174533, 0.523599)
bpy.context.view_layer.update()
